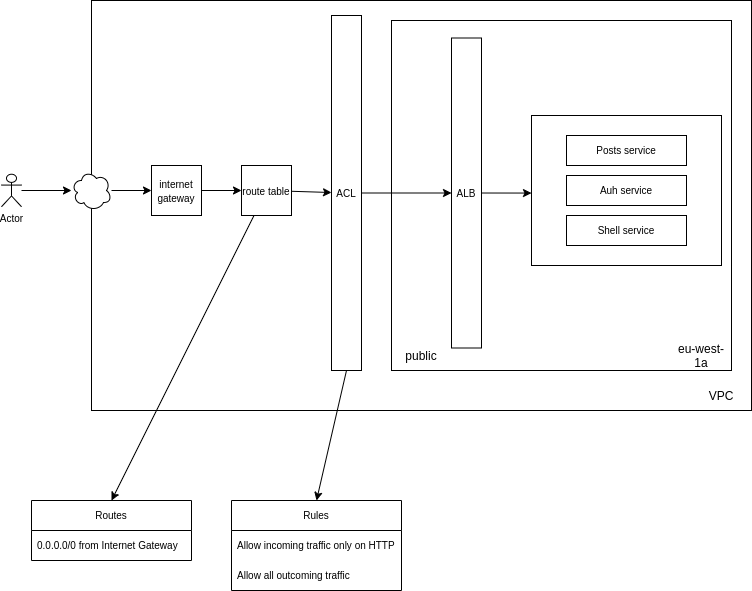

The diagram above was exported from draw.io. Its source (the exported page's mxGraphModel, read from the mxfile embedded in the PNG):
<mxGraphModel dx="1021" dy="494" grid="1" gridSize="10" guides="1" tooltips="1" connect="1" arrows="1" fold="1" page="1" pageScale="1" pageWidth="827" pageHeight="1169" math="0" shadow="0">
  <root>
    <mxCell id="0" />
    <mxCell id="1" parent="0" />
    <mxCell id="2" value="" style="rounded=0;whiteSpace=wrap;html=1;" vertex="1" parent="1">
      <mxGeometry x="120" y="50" width="660" height="410" as="geometry" />
    </mxCell>
    <mxCell id="8" value="" style="edgeStyle=none;html=1;fontSize=10;" edge="1" parent="1" source="3" target="7">
      <mxGeometry relative="1" as="geometry" />
    </mxCell>
    <mxCell id="3" value="" style="ellipse;shape=cloud;whiteSpace=wrap;html=1;" vertex="1" parent="1">
      <mxGeometry x="100" y="220" width="40" height="40" as="geometry" />
    </mxCell>
    <mxCell id="5" value="" style="edgeStyle=none;html=1;" edge="1" parent="1" target="3">
      <mxGeometry relative="1" as="geometry">
        <mxPoint x="50" y="240" as="sourcePoint" />
      </mxGeometry>
    </mxCell>
    <mxCell id="6" value="VPC" style="text;html=1;strokeColor=none;fillColor=none;align=center;verticalAlign=middle;whiteSpace=wrap;rounded=0;" vertex="1" parent="1">
      <mxGeometry x="720" y="430" width="60" height="30" as="geometry" />
    </mxCell>
    <mxCell id="11" value="" style="edgeStyle=none;html=1;fontSize=10;" edge="1" parent="1" source="7" target="10">
      <mxGeometry relative="1" as="geometry" />
    </mxCell>
    <mxCell id="7" value="&lt;font style=&quot;font-size: 10px&quot;&gt;internet gateway&lt;/font&gt;" style="rounded=0;whiteSpace=wrap;html=1;" vertex="1" parent="1">
      <mxGeometry x="180" y="215" width="50" height="50" as="geometry" />
    </mxCell>
    <mxCell id="16" style="edgeStyle=none;html=1;entryX=0.5;entryY=0;entryDx=0;entryDy=0;fontSize=10;" edge="1" parent="1" source="10" target="12">
      <mxGeometry relative="1" as="geometry" />
    </mxCell>
    <mxCell id="25" value="" style="edgeStyle=none;html=1;fontSize=10;" edge="1" parent="1" source="10" target="21">
      <mxGeometry relative="1" as="geometry" />
    </mxCell>
    <mxCell id="10" value="&lt;font style=&quot;font-size: 10px&quot;&gt;route table&lt;/font&gt;" style="rounded=0;whiteSpace=wrap;html=1;" vertex="1" parent="1">
      <mxGeometry x="270" y="215" width="50" height="50" as="geometry" />
    </mxCell>
    <mxCell id="12" value="Routes" style="swimlane;fontStyle=0;childLayout=stackLayout;horizontal=1;startSize=30;horizontalStack=0;resizeParent=1;resizeParentMax=0;resizeLast=0;collapsible=1;marginBottom=0;fontSize=10;" vertex="1" parent="1">
      <mxGeometry x="60" y="550" width="160" height="60" as="geometry" />
    </mxCell>
    <mxCell id="13" value="0.0.0.0/0 from Internet Gateway" style="text;strokeColor=none;fillColor=none;align=left;verticalAlign=middle;spacingLeft=4;spacingRight=4;overflow=hidden;points=[[0,0.5],[1,0.5]];portConstraint=eastwest;rotatable=0;fontSize=10;" vertex="1" parent="12">
      <mxGeometry y="30" width="160" height="30" as="geometry" />
    </mxCell>
    <mxCell id="19" value="" style="rounded=0;whiteSpace=wrap;html=1;fontSize=10;" vertex="1" parent="1">
      <mxGeometry x="420" y="70" width="340" height="350" as="geometry" />
    </mxCell>
    <mxCell id="20" value="eu-west-1a" style="text;html=1;strokeColor=none;fillColor=none;align=center;verticalAlign=middle;whiteSpace=wrap;rounded=0;" vertex="1" parent="1">
      <mxGeometry x="700" y="390" width="60" height="30" as="geometry" />
    </mxCell>
    <mxCell id="26" value="" style="edgeStyle=none;html=1;fontSize=10;entryX=0;entryY=0.5;entryDx=0;entryDy=0;" edge="1" parent="1" source="21" target="38">
      <mxGeometry relative="1" as="geometry" />
    </mxCell>
    <mxCell id="32" style="edgeStyle=none;html=1;entryX=0.5;entryY=0;entryDx=0;entryDy=0;fontSize=10;exitX=0.5;exitY=1;exitDx=0;exitDy=0;" edge="1" parent="1" source="21" target="28">
      <mxGeometry relative="1" as="geometry" />
    </mxCell>
    <mxCell id="21" value="ACL" style="rounded=0;whiteSpace=wrap;html=1;fontSize=10;" vertex="1" parent="1">
      <mxGeometry x="360" y="65" width="30" height="355" as="geometry" />
    </mxCell>
    <mxCell id="27" value="Actor" style="shape=umlActor;verticalLabelPosition=bottom;verticalAlign=top;html=1;outlineConnect=0;fontSize=10;" vertex="1" parent="1">
      <mxGeometry x="30" y="223.75" width="20" height="32.5" as="geometry" />
    </mxCell>
    <mxCell id="28" value="Rules" style="swimlane;fontStyle=0;childLayout=stackLayout;horizontal=1;startSize=30;horizontalStack=0;resizeParent=1;resizeParentMax=0;resizeLast=0;collapsible=1;marginBottom=0;fontSize=10;" vertex="1" parent="1">
      <mxGeometry x="260" y="550" width="170" height="90" as="geometry" />
    </mxCell>
    <mxCell id="29" value="Allow incoming traffic only on HTTP" style="text;strokeColor=none;fillColor=none;align=left;verticalAlign=middle;spacingLeft=4;spacingRight=4;overflow=hidden;points=[[0,0.5],[1,0.5]];portConstraint=eastwest;rotatable=0;fontSize=10;" vertex="1" parent="28">
      <mxGeometry y="30" width="170" height="30" as="geometry" />
    </mxCell>
    <mxCell id="43" value="Allow all outcoming traffic" style="text;strokeColor=none;fillColor=none;align=left;verticalAlign=middle;spacingLeft=4;spacingRight=4;overflow=hidden;points=[[0,0.5],[1,0.5]];portConstraint=eastwest;rotatable=0;fontSize=10;" vertex="1" parent="28">
      <mxGeometry y="60" width="170" height="30" as="geometry" />
    </mxCell>
    <mxCell id="33" value="" style="rounded=0;whiteSpace=wrap;html=1;fontSize=10;" vertex="1" parent="1">
      <mxGeometry x="560" y="165" width="190" height="150" as="geometry" />
    </mxCell>
    <mxCell id="35" value="Posts service" style="rounded=0;whiteSpace=wrap;html=1;fontSize=10;" vertex="1" parent="1">
      <mxGeometry x="595" y="185" width="120" height="30" as="geometry" />
    </mxCell>
    <mxCell id="36" value="Auh service" style="rounded=0;whiteSpace=wrap;html=1;fontSize=10;" vertex="1" parent="1">
      <mxGeometry x="595" y="225" width="120" height="30" as="geometry" />
    </mxCell>
    <mxCell id="37" value="Shell service" style="rounded=0;whiteSpace=wrap;html=1;fontSize=10;" vertex="1" parent="1">
      <mxGeometry x="595" y="265" width="120" height="30" as="geometry" />
    </mxCell>
    <mxCell id="41" value="" style="edgeStyle=none;html=1;fontSize=10;entryX=0;entryY=0.517;entryDx=0;entryDy=0;entryPerimeter=0;" edge="1" parent="1" source="38" target="33">
      <mxGeometry relative="1" as="geometry" />
    </mxCell>
    <mxCell id="38" value="ALB" style="rounded=0;whiteSpace=wrap;html=1;fontSize=10;" vertex="1" parent="1">
      <mxGeometry x="480" y="87.5" width="30" height="310" as="geometry" />
    </mxCell>
    <mxCell id="42" value="public" style="text;html=1;strokeColor=none;fillColor=none;align=center;verticalAlign=middle;whiteSpace=wrap;rounded=0;" vertex="1" parent="1">
      <mxGeometry x="420" y="390" width="60" height="30" as="geometry" />
    </mxCell>
  </root>
</mxGraphModel>